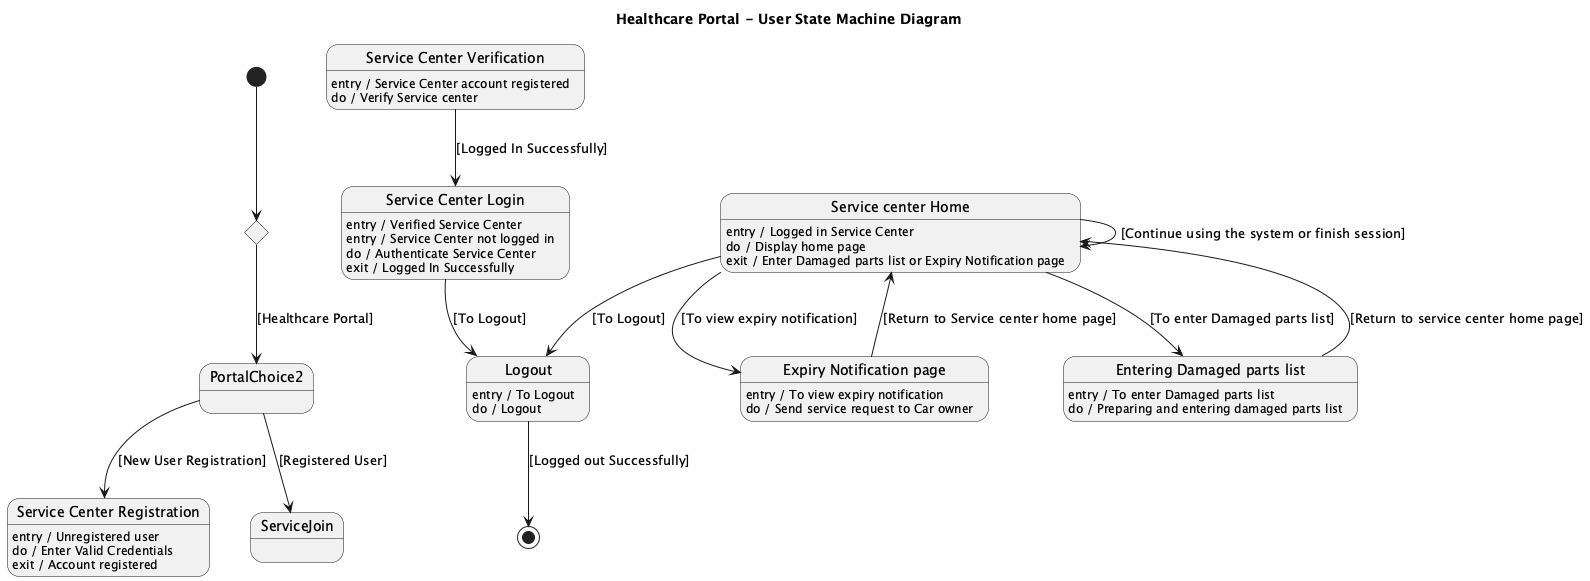

The diagram above was rendered by PlantUML. Its source (embedded in the PNG):
@startuml
title Healthcare Portal - User State Machine Diagram

state PortalChoice1 <<choice>>
state ServiceCenterRegistration
state ServiceCenterVerification
state ServiceCenterLogin
state ServiceCenterHome
state Logout

[*] --> PortalChoice1

PortalChoice1 --> PortalChoice2 : [Healthcare Portal]

PortalChoice2 --> ServiceCenterRegistration : [New User Registration]
PortalChoice2 --> ServiceJoin : [Registered User]

state "Service Center Registration" as ServiceCenterRegistration
ServiceCenterRegistration : entry / Unregistered user
ServiceCenterRegistration : do / Enter Valid Credentials
ServiceCenterRegistration : exit / Account registered

state "Service Center Verification" as ServiceCenterVerification
ServiceCenterVerification : entry / Service Center account registered
ServiceCenterVerification : do / Verify Service center
ServiceCenterVerification --> ServiceCenterLogin : [Logged In Successfully]

state "Service Center Login" as ServiceCenterLogin
ServiceCenterLogin : entry / Verified Service Center
ServiceCenterLogin : entry / Service Center not logged in
ServiceCenterLogin : do / Authenticate Service Center
ServiceCenterLogin : exit / Logged In Successfully

state "Service center Home" as ServiceCenterHome
ServiceCenterHome : entry / Logged in Service Center
ServiceCenterHome : do / Display home page
ServiceCenterHome : exit / Enter Damaged parts list or Expiry Notification page
ServiceCenterHome --> DamagedParts : [To enter Damaged parts list]
ServiceCenterHome --> ExpiryNotification : [To view expiry notification]
ServiceCenterHome --> ServiceCenterHome : [Continue using the system or finish session]
ServiceCenterHome --> Logout : [To Logout]

state "Expiry Notification page" as ExpiryNotification
ExpiryNotification : entry / To view expiry notification
ExpiryNotification : do / Send service request to Car owner
ExpiryNotification --> ServiceCenterHome : [Return to Service center home page]

state "Entering Damaged parts list" as DamagedParts
DamagedParts : entry / To enter Damaged parts list
DamagedParts : do / Preparing and entering damaged parts list
DamagedParts --> ServiceCenterHome : [Return to service center home page]

state "Logout" as Logout
Logout : entry / To Logout
Logout : do / Logout
Logout --> [*] : [Logged out Successfully]
ServiceCenterLogin --> Logout : [To Logout]
@enduml